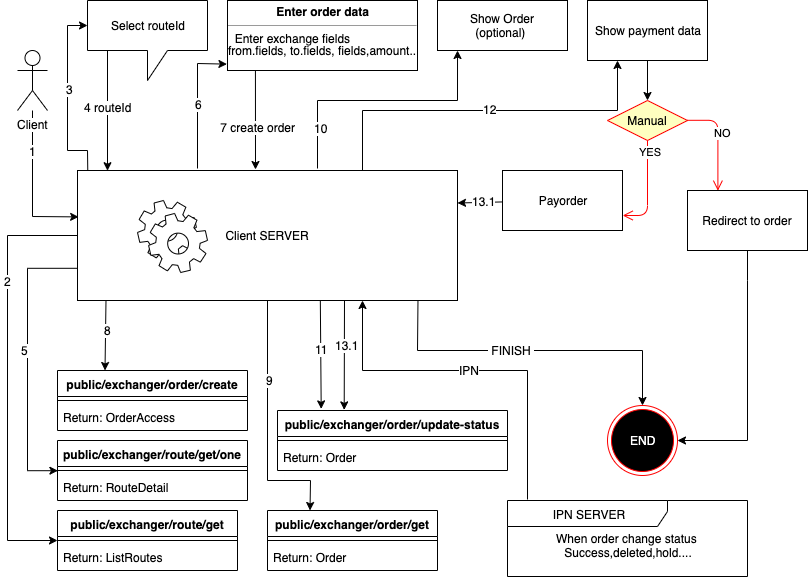

The diagram above was exported from draw.io. Its source (the exported page's mxGraphModel, read from the mxfile embedded in the PNG):
<mxGraphModel dx="1130" dy="611" grid="1" gridSize="10" guides="1" tooltips="1" connect="1" arrows="1" fold="1" page="1" pageScale="1" pageWidth="850" pageHeight="1100" math="0" shadow="0">
  <root>
    <mxCell id="0" />
    <mxCell id="1" parent="0" />
    <mxCell id="oxDwGioh0ErLMhnMl57N-16" value="public/exchanger/route/get" style="swimlane;fontStyle=1;align=center;verticalAlign=top;childLayout=stackLayout;horizontal=1;startSize=26;horizontalStack=0;resizeParent=1;resizeParentMax=0;resizeLast=0;collapsible=1;marginBottom=0;" vertex="1" parent="1">
      <mxGeometry x="80" y="520" width="180" height="60" as="geometry" />
    </mxCell>
    <mxCell id="oxDwGioh0ErLMhnMl57N-18" value="" style="line;strokeWidth=1;fillColor=none;align=left;verticalAlign=middle;spacingTop=-1;spacingLeft=3;spacingRight=3;rotatable=0;labelPosition=right;points=[];portConstraint=eastwest;" vertex="1" parent="oxDwGioh0ErLMhnMl57N-16">
      <mxGeometry y="26" width="180" height="8" as="geometry" />
    </mxCell>
    <mxCell id="oxDwGioh0ErLMhnMl57N-19" value="Return: ListRoutes" style="text;strokeColor=none;fillColor=none;align=left;verticalAlign=top;spacingLeft=4;spacingRight=4;overflow=hidden;rotatable=0;points=[[0,0.5],[1,0.5]];portConstraint=eastwest;" vertex="1" parent="oxDwGioh0ErLMhnMl57N-16">
      <mxGeometry y="34" width="180" height="26" as="geometry" />
    </mxCell>
    <mxCell id="oxDwGioh0ErLMhnMl57N-44" style="edgeStyle=orthogonalEdgeStyle;orthogonalLoop=1;jettySize=auto;html=1;rounded=0;startArrow=none;startFill=0;exitX=0;exitY=0.75;exitDx=0;exitDy=0;entryX=0;entryY=0.5;entryDx=0;entryDy=0;" edge="1" parent="1" source="oxDwGioh0ErLMhnMl57N-20" target="oxDwGioh0ErLMhnMl57N-39">
      <mxGeometry relative="1" as="geometry">
        <mxPoint x="110" y="310" as="sourcePoint" />
        <mxPoint x="180" y="468" as="targetPoint" />
        <Array as="points">
          <mxPoint x="50" y="277" />
          <mxPoint x="50" y="480" />
        </Array>
      </mxGeometry>
    </mxCell>
    <mxCell id="oxDwGioh0ErLMhnMl57N-45" value="5" style="text;html=1;resizable=0;points=[];align=center;verticalAlign=middle;labelBackgroundColor=#ffffff;" vertex="1" connectable="0" parent="oxDwGioh0ErLMhnMl57N-44">
      <mxGeometry x="-0.0667" y="-3" relative="1" as="geometry">
        <mxPoint as="offset" />
      </mxGeometry>
    </mxCell>
    <mxCell id="oxDwGioh0ErLMhnMl57N-59" style="edgeStyle=none;rounded=0;orthogonalLoop=1;jettySize=auto;html=1;startArrow=none;startFill=0;entryX=-0.003;entryY=0.909;entryDx=0;entryDy=0;entryPerimeter=0;" edge="1" parent="1" target="oxDwGioh0ErLMhnMl57N-61">
      <mxGeometry relative="1" as="geometry">
        <mxPoint x="253" y="90" as="targetPoint" />
        <mxPoint x="220" y="178" as="sourcePoint" />
        <Array as="points">
          <mxPoint x="220" y="73" />
        </Array>
      </mxGeometry>
    </mxCell>
    <mxCell id="oxDwGioh0ErLMhnMl57N-60" value="6" style="text;html=1;resizable=0;points=[];align=center;verticalAlign=middle;labelBackgroundColor=#ffffff;" vertex="1" connectable="0" parent="oxDwGioh0ErLMhnMl57N-59">
      <mxGeometry x="-0.0467" y="-1" relative="1" as="geometry">
        <mxPoint as="offset" />
      </mxGeometry>
    </mxCell>
    <mxCell id="oxDwGioh0ErLMhnMl57N-64" style="edgeStyle=none;rounded=0;orthogonalLoop=1;jettySize=auto;html=1;startArrow=none;startFill=0;entryX=0.25;entryY=0;entryDx=0;entryDy=0;exitX=0.075;exitY=0.995;exitDx=0;exitDy=0;exitPerimeter=0;" edge="1" parent="1" source="oxDwGioh0ErLMhnMl57N-20" target="oxDwGioh0ErLMhnMl57N-65">
      <mxGeometry relative="1" as="geometry">
        <mxPoint x="370" y="370" as="targetPoint" />
        <Array as="points" />
      </mxGeometry>
    </mxCell>
    <mxCell id="oxDwGioh0ErLMhnMl57N-69" value="8" style="text;html=1;resizable=0;points=[];align=center;verticalAlign=middle;labelBackgroundColor=#ffffff;" vertex="1" connectable="0" parent="oxDwGioh0ErLMhnMl57N-64">
      <mxGeometry x="-0.1497" y="2" relative="1" as="geometry">
        <mxPoint as="offset" />
      </mxGeometry>
    </mxCell>
    <mxCell id="oxDwGioh0ErLMhnMl57N-70" style="edgeStyle=none;rounded=0;orthogonalLoop=1;jettySize=auto;html=1;exitX=0.5;exitY=1;exitDx=0;exitDy=0;startArrow=none;startFill=0;entryX=0.25;entryY=0;entryDx=0;entryDy=0;" edge="1" parent="1" source="oxDwGioh0ErLMhnMl57N-20" target="oxDwGioh0ErLMhnMl57N-75">
      <mxGeometry relative="1" as="geometry">
        <mxPoint x="410" y="277" as="targetPoint" />
        <Array as="points">
          <mxPoint x="290" y="490" />
          <mxPoint x="333" y="490" />
        </Array>
      </mxGeometry>
    </mxCell>
    <mxCell id="oxDwGioh0ErLMhnMl57N-74" value="9" style="text;html=1;resizable=0;points=[];align=center;verticalAlign=middle;labelBackgroundColor=#ffffff;" vertex="1" connectable="0" parent="oxDwGioh0ErLMhnMl57N-70">
      <mxGeometry x="-0.3724" y="2" relative="1" as="geometry">
        <mxPoint as="offset" />
      </mxGeometry>
    </mxCell>
    <mxCell id="oxDwGioh0ErLMhnMl57N-79" style="edgeStyle=none;rounded=0;orthogonalLoop=1;jettySize=auto;html=1;entryX=0;entryY=0;entryDx=0;entryDy=25;entryPerimeter=0;startArrow=none;startFill=0;exitX=0.027;exitY=-0.003;exitDx=0;exitDy=0;exitPerimeter=0;" edge="1" parent="1" source="oxDwGioh0ErLMhnMl57N-20" target="oxDwGioh0ErLMhnMl57N-34">
      <mxGeometry relative="1" as="geometry">
        <Array as="points">
          <mxPoint x="110" y="160" />
          <mxPoint x="90" y="160" />
          <mxPoint x="90" y="35" />
        </Array>
      </mxGeometry>
    </mxCell>
    <mxCell id="oxDwGioh0ErLMhnMl57N-80" value="3" style="text;html=1;resizable=0;points=[];align=center;verticalAlign=middle;labelBackgroundColor=#ffffff;" vertex="1" connectable="0" parent="oxDwGioh0ErLMhnMl57N-79">
      <mxGeometry x="0.0919" y="-2" relative="1" as="geometry">
        <mxPoint as="offset" />
      </mxGeometry>
    </mxCell>
    <mxCell id="oxDwGioh0ErLMhnMl57N-82" style="edgeStyle=none;rounded=0;orthogonalLoop=1;jettySize=auto;html=1;entryX=0.154;entryY=1;entryDx=0;entryDy=0;startArrow=none;startFill=0;entryPerimeter=0;" edge="1" parent="1" target="oxDwGioh0ErLMhnMl57N-81">
      <mxGeometry relative="1" as="geometry">
        <mxPoint x="340" y="178" as="sourcePoint" />
        <Array as="points">
          <mxPoint x="340" y="110" />
          <mxPoint x="480" y="110" />
        </Array>
      </mxGeometry>
    </mxCell>
    <mxCell id="oxDwGioh0ErLMhnMl57N-84" value="10" style="text;html=1;resizable=0;points=[];align=center;verticalAlign=middle;labelBackgroundColor=#ffffff;" vertex="1" connectable="0" parent="oxDwGioh0ErLMhnMl57N-82">
      <mxGeometry x="-0.4474" relative="1" as="geometry">
        <mxPoint y="27.5" as="offset" />
      </mxGeometry>
    </mxCell>
    <mxCell id="oxDwGioh0ErLMhnMl57N-85" style="edgeStyle=none;rounded=0;orthogonalLoop=1;jettySize=auto;html=1;exitX=1;exitY=0.5;exitDx=0;exitDy=0;startArrow=none;startFill=0;" edge="1" parent="1" source="oxDwGioh0ErLMhnMl57N-20">
      <mxGeometry relative="1" as="geometry">
        <mxPoint x="470" y="240" as="targetPoint" />
      </mxGeometry>
    </mxCell>
    <mxCell id="oxDwGioh0ErLMhnMl57N-96" style="edgeStyle=none;rounded=0;orthogonalLoop=1;jettySize=auto;html=1;startArrow=none;startFill=0;exitX=0.639;exitY=0.995;exitDx=0;exitDy=0;exitPerimeter=0;entryX=0.19;entryY=-0.027;entryDx=0;entryDy=0;entryPerimeter=0;" edge="1" parent="1" source="oxDwGioh0ErLMhnMl57N-20" target="oxDwGioh0ErLMhnMl57N-89">
      <mxGeometry relative="1" as="geometry" />
    </mxCell>
    <mxCell id="oxDwGioh0ErLMhnMl57N-100" value="11" style="text;html=1;resizable=0;points=[];align=center;verticalAlign=middle;labelBackgroundColor=#ffffff;" vertex="1" connectable="0" parent="oxDwGioh0ErLMhnMl57N-96">
      <mxGeometry x="-0.0853" relative="1" as="geometry">
        <mxPoint as="offset" />
      </mxGeometry>
    </mxCell>
    <mxCell id="oxDwGioh0ErLMhnMl57N-107" style="edgeStyle=none;rounded=0;orthogonalLoop=1;jettySize=auto;html=1;entryX=0.5;entryY=0;entryDx=0;entryDy=0;startArrow=none;startFill=0;exitX=0.896;exitY=0.998;exitDx=0;exitDy=0;exitPerimeter=0;" edge="1" parent="1" source="oxDwGioh0ErLMhnMl57N-20" target="oxDwGioh0ErLMhnMl57N-106">
      <mxGeometry relative="1" as="geometry">
        <Array as="points">
          <mxPoint x="440" y="360" />
          <mxPoint x="665" y="360" />
        </Array>
      </mxGeometry>
    </mxCell>
    <mxCell id="oxDwGioh0ErLMhnMl57N-110" value="&amp;nbsp;FINISH&amp;nbsp;" style="text;html=1;resizable=0;points=[];align=center;verticalAlign=middle;labelBackgroundColor=#ffffff;" vertex="1" connectable="0" parent="oxDwGioh0ErLMhnMl57N-107">
      <mxGeometry x="-0.1264" relative="1" as="geometry">
        <mxPoint as="offset" />
      </mxGeometry>
    </mxCell>
    <mxCell id="oxDwGioh0ErLMhnMl57N-111" style="edgeStyle=none;rounded=0;orthogonalLoop=1;jettySize=auto;html=1;exitX=0.75;exitY=0;exitDx=0;exitDy=0;startArrow=none;startFill=0;entryX=0.25;entryY=1;entryDx=0;entryDy=0;" edge="1" parent="1" source="oxDwGioh0ErLMhnMl57N-20" target="oxDwGioh0ErLMhnMl57N-112">
      <mxGeometry relative="1" as="geometry">
        <mxPoint x="650" y="60" as="targetPoint" />
        <Array as="points">
          <mxPoint x="385" y="120" />
          <mxPoint x="640" y="120" />
        </Array>
      </mxGeometry>
    </mxCell>
    <mxCell id="oxDwGioh0ErLMhnMl57N-123" value="12" style="text;html=1;resizable=0;points=[];align=center;verticalAlign=middle;labelBackgroundColor=#ffffff;" vertex="1" connectable="0" parent="oxDwGioh0ErLMhnMl57N-111">
      <mxGeometry x="0.0268" y="1" relative="1" as="geometry">
        <mxPoint as="offset" />
      </mxGeometry>
    </mxCell>
    <mxCell id="oxDwGioh0ErLMhnMl57N-124" style="edgeStyle=none;rounded=0;orthogonalLoop=1;jettySize=auto;html=1;startArrow=none;startFill=0;entryX=0.29;entryY=-0.01;entryDx=0;entryDy=0;entryPerimeter=0;" edge="1" parent="1" target="oxDwGioh0ErLMhnMl57N-89">
      <mxGeometry relative="1" as="geometry">
        <mxPoint x="367" y="309" as="sourcePoint" />
      </mxGeometry>
    </mxCell>
    <mxCell id="oxDwGioh0ErLMhnMl57N-125" value="13.1" style="text;html=1;resizable=0;points=[];align=center;verticalAlign=middle;labelBackgroundColor=#ffffff;" vertex="1" connectable="0" parent="oxDwGioh0ErLMhnMl57N-124">
      <mxGeometry x="-0.174" y="2" relative="1" as="geometry">
        <mxPoint as="offset" />
      </mxGeometry>
    </mxCell>
    <mxCell id="oxDwGioh0ErLMhnMl57N-20" value="Client SERVER" style="whiteSpace=wrap;html=1;" vertex="1" parent="1">
      <mxGeometry x="100" y="180" width="380" height="130" as="geometry" />
    </mxCell>
    <mxCell id="oxDwGioh0ErLMhnMl57N-29" value="" style="endArrow=classic;html=1;entryX=0;entryY=0.5;entryDx=0;entryDy=0;rounded=0;exitX=0;exitY=0.5;exitDx=0;exitDy=0;" edge="1" parent="1" source="oxDwGioh0ErLMhnMl57N-20" target="oxDwGioh0ErLMhnMl57N-16">
      <mxGeometry width="50" height="50" relative="1" as="geometry">
        <mxPoint x="100" y="250" as="sourcePoint" />
        <mxPoint x="150" y="210" as="targetPoint" />
        <Array as="points">
          <mxPoint x="30" y="245" />
          <mxPoint x="30" y="550" />
        </Array>
      </mxGeometry>
    </mxCell>
    <mxCell id="oxDwGioh0ErLMhnMl57N-37" value="2" style="text;html=1;resizable=0;points=[];align=center;verticalAlign=middle;labelBackgroundColor=#ffffff;" vertex="1" connectable="0" parent="oxDwGioh0ErLMhnMl57N-29">
      <mxGeometry x="-0.4578" relative="1" as="geometry">
        <mxPoint as="offset" />
      </mxGeometry>
    </mxCell>
    <mxCell id="oxDwGioh0ErLMhnMl57N-35" style="edgeStyle=orthogonalEdgeStyle;rounded=0;orthogonalLoop=1;jettySize=auto;html=1;" edge="1" parent="1" source="oxDwGioh0ErLMhnMl57N-34">
      <mxGeometry relative="1" as="geometry">
        <mxPoint x="130" y="180" as="targetPoint" />
        <Array as="points">
          <mxPoint x="130" y="120" />
          <mxPoint x="130" y="120" />
        </Array>
      </mxGeometry>
    </mxCell>
    <mxCell id="oxDwGioh0ErLMhnMl57N-58" value="4 routeId" style="text;html=1;resizable=0;points=[];align=center;verticalAlign=middle;labelBackgroundColor=#ffffff;" vertex="1" connectable="0" parent="oxDwGioh0ErLMhnMl57N-35">
      <mxGeometry x="-0.0582" y="-1" relative="1" as="geometry">
        <mxPoint x="1" as="offset" />
      </mxGeometry>
    </mxCell>
    <mxCell id="oxDwGioh0ErLMhnMl57N-34" value="Select routeId" style="shape=callout;whiteSpace=wrap;html=1;perimeter=calloutPerimeter;" vertex="1" parent="1">
      <mxGeometry x="110" y="10" width="120" height="80" as="geometry" />
    </mxCell>
    <mxCell id="oxDwGioh0ErLMhnMl57N-39" value="public/exchanger/route/get/one" style="swimlane;fontStyle=1;align=center;verticalAlign=top;childLayout=stackLayout;horizontal=1;startSize=26;horizontalStack=0;resizeParent=1;resizeParentMax=0;resizeLast=0;collapsible=1;marginBottom=0;" vertex="1" parent="1">
      <mxGeometry x="80" y="450" width="190" height="60" as="geometry" />
    </mxCell>
    <mxCell id="oxDwGioh0ErLMhnMl57N-40" value="" style="line;strokeWidth=1;fillColor=none;align=left;verticalAlign=middle;spacingTop=-1;spacingLeft=3;spacingRight=3;rotatable=0;labelPosition=right;points=[];portConstraint=eastwest;" vertex="1" parent="oxDwGioh0ErLMhnMl57N-39">
      <mxGeometry y="26" width="190" height="8" as="geometry" />
    </mxCell>
    <mxCell id="oxDwGioh0ErLMhnMl57N-41" value="Return: RouteDetail" style="text;strokeColor=none;fillColor=none;align=left;verticalAlign=top;spacingLeft=4;spacingRight=4;overflow=hidden;rotatable=0;points=[[0,0.5],[1,0.5]];portConstraint=eastwest;" vertex="1" parent="oxDwGioh0ErLMhnMl57N-39">
      <mxGeometry y="34" width="190" height="26" as="geometry" />
    </mxCell>
    <mxCell id="oxDwGioh0ErLMhnMl57N-56" style="edgeStyle=none;rounded=0;orthogonalLoop=1;jettySize=auto;html=1;entryX=0.003;entryY=0.357;entryDx=0;entryDy=0;entryPerimeter=0;startArrow=none;startFill=0;" edge="1" parent="1" source="oxDwGioh0ErLMhnMl57N-46" target="oxDwGioh0ErLMhnMl57N-20">
      <mxGeometry relative="1" as="geometry">
        <Array as="points">
          <mxPoint x="55" y="226" />
        </Array>
      </mxGeometry>
    </mxCell>
    <mxCell id="oxDwGioh0ErLMhnMl57N-57" value="1" style="text;html=1;resizable=0;points=[];align=center;verticalAlign=middle;labelBackgroundColor=#ffffff;" vertex="1" connectable="0" parent="oxDwGioh0ErLMhnMl57N-56">
      <mxGeometry x="-0.062" y="-2" relative="1" as="geometry">
        <mxPoint x="2" y="-31" as="offset" />
      </mxGeometry>
    </mxCell>
    <mxCell id="oxDwGioh0ErLMhnMl57N-46" value="Client" style="shape=umlActor;verticalLabelPosition=bottom;labelBackgroundColor=#ffffff;verticalAlign=top;html=1;" vertex="1" parent="1">
      <mxGeometry x="40" y="60" width="30" height="60" as="geometry" />
    </mxCell>
    <mxCell id="oxDwGioh0ErLMhnMl57N-62" style="edgeStyle=none;rounded=0;orthogonalLoop=1;jettySize=auto;html=1;startArrow=none;startFill=0;exitX=0.147;exitY=0.982;exitDx=0;exitDy=0;exitPerimeter=0;" edge="1" parent="1" source="oxDwGioh0ErLMhnMl57N-61">
      <mxGeometry relative="1" as="geometry">
        <mxPoint x="278" y="179" as="targetPoint" />
        <Array as="points" />
      </mxGeometry>
    </mxCell>
    <mxCell id="oxDwGioh0ErLMhnMl57N-63" value="&amp;nbsp;7 create order&amp;nbsp;" style="text;html=1;resizable=0;points=[];align=center;verticalAlign=middle;labelBackgroundColor=#ffffff;" vertex="1" connectable="0" parent="oxDwGioh0ErLMhnMl57N-62">
      <mxGeometry x="0.3499" y="-1" relative="1" as="geometry">
        <mxPoint x="3" y="-10" as="offset" />
      </mxGeometry>
    </mxCell>
    <mxCell id="oxDwGioh0ErLMhnMl57N-61" value="&lt;p style=&quot;margin: 0px ; margin-top: 4px ; text-align: center&quot;&gt;&lt;b&gt;Enter order data&lt;/b&gt;&lt;/p&gt;&lt;hr size=&quot;1&quot;&gt;&lt;div style=&quot;height: 2px&quot;&gt;&amp;nbsp; Enter exchange fields&lt;/div&gt;&lt;div style=&quot;height: 2px&quot;&gt;&lt;br&gt;&lt;/div&gt;&lt;div style=&quot;height: 2px&quot;&gt;&lt;br&gt;&lt;/div&gt;&lt;div style=&quot;height: 2px&quot;&gt;&lt;br&gt;&lt;/div&gt;&lt;div style=&quot;height: 2px&quot;&gt;&lt;br&gt;&lt;/div&gt;&lt;div style=&quot;height: 2px&quot;&gt;&lt;br&gt;&lt;/div&gt;&lt;div style=&quot;height: 2px&quot;&gt;from.fields, to.fields, fields,amount..&lt;/div&gt;&lt;div style=&quot;height: 2px&quot;&gt;&lt;br&gt;&lt;/div&gt;" style="verticalAlign=top;align=left;overflow=fill;fontSize=12;fontFamily=Helvetica;html=1;" vertex="1" parent="1">
      <mxGeometry x="250" y="10" width="190" height="70" as="geometry" />
    </mxCell>
    <mxCell id="oxDwGioh0ErLMhnMl57N-65" value="public/exchanger/order/create" style="swimlane;fontStyle=1;align=center;verticalAlign=top;childLayout=stackLayout;horizontal=1;startSize=26;horizontalStack=0;resizeParent=1;resizeParentMax=0;resizeLast=0;collapsible=1;marginBottom=0;" vertex="1" parent="1">
      <mxGeometry x="80" y="380" width="190" height="60" as="geometry" />
    </mxCell>
    <mxCell id="oxDwGioh0ErLMhnMl57N-67" value="" style="line;strokeWidth=1;fillColor=none;align=left;verticalAlign=middle;spacingTop=-1;spacingLeft=3;spacingRight=3;rotatable=0;labelPosition=right;points=[];portConstraint=eastwest;" vertex="1" parent="oxDwGioh0ErLMhnMl57N-65">
      <mxGeometry y="26" width="190" height="8" as="geometry" />
    </mxCell>
    <mxCell id="oxDwGioh0ErLMhnMl57N-68" value="Return: OrderAccess" style="text;strokeColor=none;fillColor=none;align=left;verticalAlign=top;spacingLeft=4;spacingRight=4;overflow=hidden;rotatable=0;points=[[0,0.5],[1,0.5]];portConstraint=eastwest;" vertex="1" parent="oxDwGioh0ErLMhnMl57N-65">
      <mxGeometry y="34" width="190" height="26" as="geometry" />
    </mxCell>
    <mxCell id="oxDwGioh0ErLMhnMl57N-75" value="public/exchanger/order/get" style="swimlane;fontStyle=1;align=center;verticalAlign=top;childLayout=stackLayout;horizontal=1;startSize=26;horizontalStack=0;resizeParent=1;resizeParentMax=0;resizeLast=0;collapsible=1;marginBottom=0;" vertex="1" parent="1">
      <mxGeometry x="290" y="520" width="170" height="60" as="geometry" />
    </mxCell>
    <mxCell id="oxDwGioh0ErLMhnMl57N-77" value="" style="line;strokeWidth=1;fillColor=none;align=left;verticalAlign=middle;spacingTop=-1;spacingLeft=3;spacingRight=3;rotatable=0;labelPosition=right;points=[];portConstraint=eastwest;" vertex="1" parent="oxDwGioh0ErLMhnMl57N-75">
      <mxGeometry y="26" width="170" height="8" as="geometry" />
    </mxCell>
    <mxCell id="oxDwGioh0ErLMhnMl57N-78" value="Return: Order" style="text;strokeColor=none;fillColor=none;align=left;verticalAlign=top;spacingLeft=4;spacingRight=4;overflow=hidden;rotatable=0;points=[[0,0.5],[1,0.5]];portConstraint=eastwest;" vertex="1" parent="oxDwGioh0ErLMhnMl57N-75">
      <mxGeometry y="34" width="170" height="26" as="geometry" />
    </mxCell>
    <mxCell id="oxDwGioh0ErLMhnMl57N-81" value="Show Order&lt;br&gt;(optional)&amp;nbsp;" style="html=1;" vertex="1" parent="1">
      <mxGeometry x="460" y="10" width="130" height="50" as="geometry" />
    </mxCell>
    <mxCell id="oxDwGioh0ErLMhnMl57N-89" value="public/exchanger/order/update-status" style="swimlane;fontStyle=1;align=center;verticalAlign=top;childLayout=stackLayout;horizontal=1;startSize=26;horizontalStack=0;resizeParent=1;resizeParentMax=0;resizeLast=0;collapsible=1;marginBottom=0;" vertex="1" parent="1">
      <mxGeometry x="300" y="420" width="230" height="60" as="geometry" />
    </mxCell>
    <mxCell id="oxDwGioh0ErLMhnMl57N-90" value="" style="line;strokeWidth=1;fillColor=none;align=left;verticalAlign=middle;spacingTop=-1;spacingLeft=3;spacingRight=3;rotatable=0;labelPosition=right;points=[];portConstraint=eastwest;" vertex="1" parent="oxDwGioh0ErLMhnMl57N-89">
      <mxGeometry y="26" width="230" height="8" as="geometry" />
    </mxCell>
    <mxCell id="oxDwGioh0ErLMhnMl57N-91" value="Return: Order" style="text;strokeColor=none;fillColor=none;align=left;verticalAlign=top;spacingLeft=4;spacingRight=4;overflow=hidden;rotatable=0;points=[[0,0.5],[1,0.5]];portConstraint=eastwest;" vertex="1" parent="oxDwGioh0ErLMhnMl57N-89">
      <mxGeometry y="34" width="230" height="26" as="geometry" />
    </mxCell>
    <mxCell id="oxDwGioh0ErLMhnMl57N-98" value="" style="shape=mxgraph.bpmn.service_task;html=1;outlineConnect=0;" vertex="1" parent="1">
      <mxGeometry x="160" y="210" width="70" height="72" as="geometry" />
    </mxCell>
    <mxCell id="oxDwGioh0ErLMhnMl57N-104" style="edgeStyle=none;rounded=0;orthogonalLoop=1;jettySize=auto;html=1;entryX=0.75;entryY=1;entryDx=0;entryDy=0;startArrow=none;startFill=0;" edge="1" parent="1" target="oxDwGioh0ErLMhnMl57N-20">
      <mxGeometry relative="1" as="geometry">
        <mxPoint x="550" y="509" as="sourcePoint" />
        <Array as="points">
          <mxPoint x="550" y="380" />
          <mxPoint x="385" y="380" />
        </Array>
      </mxGeometry>
    </mxCell>
    <mxCell id="oxDwGioh0ErLMhnMl57N-105" value="IPN" style="text;html=1;resizable=0;points=[];align=center;verticalAlign=middle;labelBackgroundColor=#ffffff;" vertex="1" connectable="0" parent="oxDwGioh0ErLMhnMl57N-104">
      <mxGeometry x="0.027" relative="1" as="geometry">
        <mxPoint as="offset" />
      </mxGeometry>
    </mxCell>
    <mxCell id="oxDwGioh0ErLMhnMl57N-103" value="IPN SERVER" style="shape=umlFrame;whiteSpace=wrap;html=1;width=160;height=26;" vertex="1" parent="1">
      <mxGeometry x="530" y="510" width="240" height="76" as="geometry" />
    </mxCell>
    <mxCell id="oxDwGioh0ErLMhnMl57N-106" value="&lt;font color=&quot;#ffffff&quot;&gt;END&lt;/font&gt;" style="ellipse;html=1;shape=endState;fillColor=#000000;strokeColor=#ff0000;" vertex="1" parent="1">
      <mxGeometry x="630" y="415" width="70" height="70" as="geometry" />
    </mxCell>
    <mxCell id="oxDwGioh0ErLMhnMl57N-108" value="When order change status&amp;nbsp;&lt;br&gt;Success,deleted,hold...." style="text;html=1;strokeColor=none;fillColor=none;align=center;verticalAlign=middle;whiteSpace=wrap;rounded=0;" vertex="1" parent="1">
      <mxGeometry x="560" y="540" width="180" height="30" as="geometry" />
    </mxCell>
    <mxCell id="oxDwGioh0ErLMhnMl57N-116" style="edgeStyle=none;rounded=0;orthogonalLoop=1;jettySize=auto;html=1;entryX=0.5;entryY=0;entryDx=0;entryDy=0;startArrow=none;startFill=0;" edge="1" parent="1" source="oxDwGioh0ErLMhnMl57N-112" target="oxDwGioh0ErLMhnMl57N-113">
      <mxGeometry relative="1" as="geometry" />
    </mxCell>
    <mxCell id="oxDwGioh0ErLMhnMl57N-112" value="Show payment data" style="rounded=0;whiteSpace=wrap;html=1;" vertex="1" parent="1">
      <mxGeometry x="610" y="10" width="120" height="60" as="geometry" />
    </mxCell>
    <mxCell id="oxDwGioh0ErLMhnMl57N-113" value="Manual" style="rhombus;whiteSpace=wrap;html=1;fillColor=#ffffc0;strokeColor=#ff0000;" vertex="1" parent="1">
      <mxGeometry x="630" y="110" width="80" height="40" as="geometry" />
    </mxCell>
    <mxCell id="oxDwGioh0ErLMhnMl57N-114" value="YES" style="edgeStyle=orthogonalEdgeStyle;html=1;align=left;verticalAlign=bottom;endArrow=open;endSize=8;strokeColor=#ff0000;entryX=1;entryY=0.75;entryDx=0;entryDy=0;" edge="1" source="oxDwGioh0ErLMhnMl57N-113" parent="1" target="oxDwGioh0ErLMhnMl57N-120">
      <mxGeometry x="0.7034" y="-55" relative="1" as="geometry">
        <mxPoint x="670" y="210" as="targetPoint" />
        <Array as="points">
          <mxPoint x="670" y="225" />
        </Array>
        <mxPoint as="offset" />
      </mxGeometry>
    </mxCell>
    <mxCell id="oxDwGioh0ErLMhnMl57N-115" value="NO" style="edgeStyle=orthogonalEdgeStyle;html=1;align=left;verticalAlign=top;endArrow=open;endSize=8;strokeColor=#ff0000;entryX=0.25;entryY=0;entryDx=0;entryDy=0;" edge="1" source="oxDwGioh0ErLMhnMl57N-113" parent="1" target="oxDwGioh0ErLMhnMl57N-126">
      <mxGeometry x="-0.49" relative="1" as="geometry">
        <mxPoint x="750" y="150" as="targetPoint" />
        <Array as="points">
          <mxPoint x="740" y="130" />
        </Array>
        <mxPoint as="offset" />
      </mxGeometry>
    </mxCell>
    <mxCell id="oxDwGioh0ErLMhnMl57N-121" style="edgeStyle=none;rounded=0;orthogonalLoop=1;jettySize=auto;html=1;entryX=1;entryY=0.25;entryDx=0;entryDy=0;startArrow=none;startFill=0;" edge="1" parent="1" source="oxDwGioh0ErLMhnMl57N-120" target="oxDwGioh0ErLMhnMl57N-20">
      <mxGeometry relative="1" as="geometry" />
    </mxCell>
    <mxCell id="oxDwGioh0ErLMhnMl57N-122" value="13.1" style="text;html=1;resizable=0;points=[];align=center;verticalAlign=middle;labelBackgroundColor=#ffffff;" vertex="1" connectable="0" parent="oxDwGioh0ErLMhnMl57N-121">
      <mxGeometry x="-0.1924" y="-1" relative="1" as="geometry">
        <mxPoint as="offset" />
      </mxGeometry>
    </mxCell>
    <mxCell id="oxDwGioh0ErLMhnMl57N-120" value="Payorder" style="rounded=0;whiteSpace=wrap;html=1;" vertex="1" parent="1">
      <mxGeometry x="525" y="180" width="120" height="60" as="geometry" />
    </mxCell>
    <mxCell id="oxDwGioh0ErLMhnMl57N-127" style="edgeStyle=none;rounded=0;orthogonalLoop=1;jettySize=auto;html=1;startArrow=none;startFill=0;entryX=1;entryY=0.5;entryDx=0;entryDy=0;" edge="1" parent="1" source="oxDwGioh0ErLMhnMl57N-126" target="oxDwGioh0ErLMhnMl57N-106">
      <mxGeometry relative="1" as="geometry">
        <mxPoint x="840" y="450" as="targetPoint" />
        <Array as="points">
          <mxPoint x="770" y="290" />
          <mxPoint x="770" y="450" />
        </Array>
      </mxGeometry>
    </mxCell>
    <mxCell id="oxDwGioh0ErLMhnMl57N-126" value="Redirect to order" style="rounded=0;whiteSpace=wrap;html=1;" vertex="1" parent="1">
      <mxGeometry x="710" y="200" width="120" height="60" as="geometry" />
    </mxCell>
  </root>
</mxGraphModel>